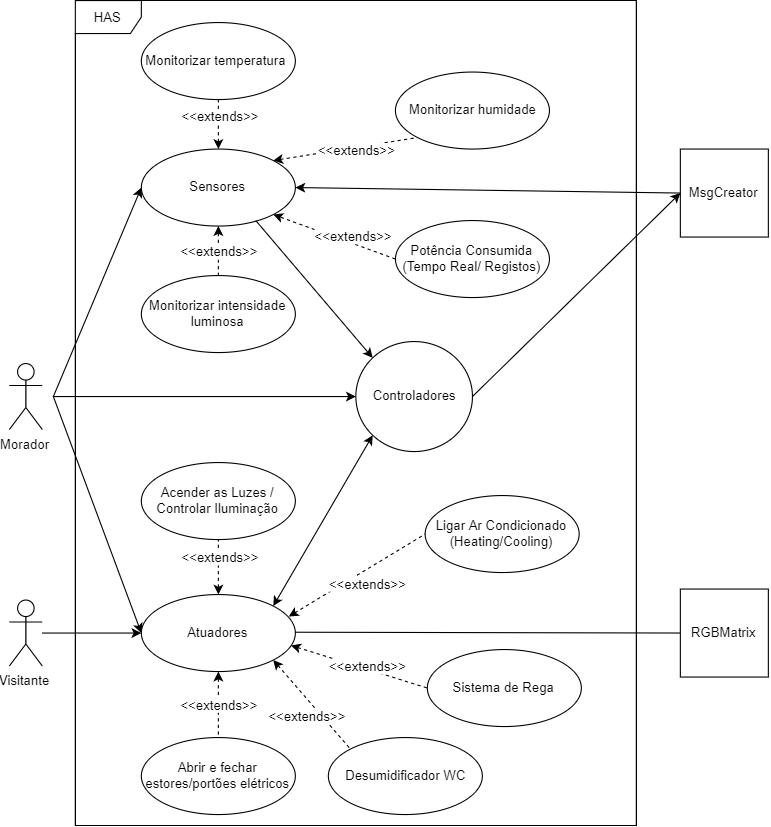

The diagram above was exported from draw.io. Its source (the exported page's mxGraphModel, read from the mxfile embedded in the PNG):
<mxGraphModel dx="1072" dy="792" grid="1" gridSize="10" guides="1" tooltips="1" connect="1" arrows="1" fold="1" page="1" pageScale="1" pageWidth="827" pageHeight="1169" math="0" shadow="0">
  <root>
    <mxCell id="QnJ-ZXo14EOz1wleeZsF-0" />
    <mxCell id="QnJ-ZXo14EOz1wleeZsF-1" parent="QnJ-ZXo14EOz1wleeZsF-0" />
    <mxCell id="xa1WHEnUFsf-o21ph8NK-0" value="Morador" style="shape=umlActor;verticalLabelPosition=bottom;labelBackgroundColor=#ffffff;verticalAlign=top;html=1;" parent="QnJ-ZXo14EOz1wleeZsF-1" vertex="1">
      <mxGeometry x="40" y="230" width="30" height="60" as="geometry" />
    </mxCell>
    <mxCell id="xa1WHEnUFsf-o21ph8NK-1" value="HAS" style="shape=umlFrame;whiteSpace=wrap;html=1;" parent="QnJ-ZXo14EOz1wleeZsF-1" vertex="1">
      <mxGeometry x="130" y="20" width="480" height="590" as="geometry" />
    </mxCell>
    <mxCell id="xa1WHEnUFsf-o21ph8NK-4" value="Monitorizar temperatura interior/ exterior da casa" style="ellipse;whiteSpace=wrap;html=1;" parent="QnJ-ZXo14EOz1wleeZsF-1" vertex="1">
      <mxGeometry x="380" y="30.5" width="140" height="70" as="geometry" />
    </mxCell>
    <mxCell id="xa1WHEnUFsf-o21ph8NK-5" value="Ligar Ar Condicionado (Heating/Cooling)" style="ellipse;whiteSpace=wrap;html=1;" parent="QnJ-ZXo14EOz1wleeZsF-1" vertex="1">
      <mxGeometry x="380" y="280" width="140" height="70" as="geometry" />
    </mxCell>
    <mxCell id="xa1WHEnUFsf-o21ph8NK-6" value="Acender as Luzes / Controlar Iluminação" style="ellipse;whiteSpace=wrap;html=1;" parent="QnJ-ZXo14EOz1wleeZsF-1" vertex="1">
      <mxGeometry x="380" y="190.5" width="140" height="70" as="geometry" />
    </mxCell>
    <mxCell id="xa1WHEnUFsf-o21ph8NK-7" value="Ver Potência Consumida (Tempo Real/ Registos)" style="ellipse;whiteSpace=wrap;html=1;" parent="QnJ-ZXo14EOz1wleeZsF-1" vertex="1">
      <mxGeometry x="380" y="110" width="140" height="70" as="geometry" />
    </mxCell>
    <mxCell id="xa1WHEnUFsf-o21ph8NK-13" value="" style="endArrow=open;endFill=1;endSize=12;html=1;entryX=0;entryY=0.5;entryDx=0;entryDy=0;exitX=1;exitY=0.5;exitDx=0;exitDy=0;" parent="QnJ-ZXo14EOz1wleeZsF-1" source="xa1WHEnUFsf-o21ph8NK-4" target="xa1WHEnUFsf-o21ph8NK-14" edge="1">
      <mxGeometry width="160" relative="1" as="geometry">
        <mxPoint x="420" y="109.99999999999989" as="sourcePoint" />
        <mxPoint x="620" y="200" as="targetPoint" />
        <Array as="points" />
      </mxGeometry>
    </mxCell>
    <mxCell id="xa1WHEnUFsf-o21ph8NK-14" value="Domótica" style="ellipse;shape=umlEntity;whiteSpace=wrap;html=1;" parent="QnJ-ZXo14EOz1wleeZsF-1" vertex="1">
      <mxGeometry x="670" y="220" width="80" height="80" as="geometry" />
    </mxCell>
    <mxCell id="xa1WHEnUFsf-o21ph8NK-15" value="" style="endArrow=open;endFill=1;endSize=12;html=1;entryX=0;entryY=0.5;entryDx=0;entryDy=0;exitX=1;exitY=0.5;exitDx=0;exitDy=0;" parent="QnJ-ZXo14EOz1wleeZsF-1" source="xa1WHEnUFsf-o21ph8NK-5" target="xa1WHEnUFsf-o21ph8NK-14" edge="1">
      <mxGeometry width="160" relative="1" as="geometry">
        <mxPoint x="420" y="179.9999999999999" as="sourcePoint" />
        <mxPoint x="620" y="269.9999999999999" as="targetPoint" />
        <Array as="points" />
      </mxGeometry>
    </mxCell>
    <mxCell id="xa1WHEnUFsf-o21ph8NK-16" value="" style="endArrow=open;endFill=1;endSize=12;html=1;entryX=0;entryY=0.5;entryDx=0;entryDy=0;exitX=1;exitY=0.5;exitDx=0;exitDy=0;" parent="QnJ-ZXo14EOz1wleeZsF-1" source="xa1WHEnUFsf-o21ph8NK-6" target="xa1WHEnUFsf-o21ph8NK-14" edge="1">
      <mxGeometry width="160" relative="1" as="geometry">
        <mxPoint x="420" y="269.9999999999999" as="sourcePoint" />
        <mxPoint x="610" y="319.9999999999999" as="targetPoint" />
      </mxGeometry>
    </mxCell>
    <mxCell id="xa1WHEnUFsf-o21ph8NK-17" value="" style="endArrow=open;endFill=1;endSize=12;html=1;entryX=0;entryY=0.5;entryDx=0;entryDy=0;exitX=1;exitY=0.5;exitDx=0;exitDy=0;" parent="QnJ-ZXo14EOz1wleeZsF-1" source="xa1WHEnUFsf-o21ph8NK-7" target="xa1WHEnUFsf-o21ph8NK-14" edge="1">
      <mxGeometry width="160" relative="1" as="geometry">
        <mxPoint x="420" y="369.9999999999999" as="sourcePoint" />
        <mxPoint x="610" y="329.9999999999999" as="targetPoint" />
      </mxGeometry>
    </mxCell>
    <mxCell id="xa1WHEnUFsf-o21ph8NK-18" value="Ligar/ Programar Eletrodomésticos" style="ellipse;whiteSpace=wrap;html=1;" parent="QnJ-ZXo14EOz1wleeZsF-1" vertex="1">
      <mxGeometry x="380" y="360.5" width="140" height="70" as="geometry" />
    </mxCell>
    <mxCell id="xa1WHEnUFsf-o21ph8NK-20" value="" style="endArrow=open;endFill=1;endSize=12;html=1;entryX=0;entryY=0.5;entryDx=0;entryDy=0;exitX=1;exitY=0.5;exitDx=0;exitDy=0;" parent="QnJ-ZXo14EOz1wleeZsF-1" source="xa1WHEnUFsf-o21ph8NK-18" target="xa1WHEnUFsf-o21ph8NK-14" edge="1">
      <mxGeometry width="160" relative="1" as="geometry">
        <mxPoint x="420" y="339.9966666666666" as="sourcePoint" />
        <mxPoint x="630" y="531.33" as="targetPoint" />
      </mxGeometry>
    </mxCell>
    <mxCell id="xa1WHEnUFsf-o21ph8NK-21" value="Desumidificador&amp;nbsp;WC" style="ellipse;whiteSpace=wrap;html=1;" parent="QnJ-ZXo14EOz1wleeZsF-1" vertex="1">
      <mxGeometry x="380" y="440.5" width="140" height="70" as="geometry" />
    </mxCell>
    <mxCell id="xa1WHEnUFsf-o21ph8NK-23" value="" style="endArrow=open;endFill=1;endSize=12;html=1;exitX=1;exitY=0.5;exitDx=0;exitDy=0;" parent="QnJ-ZXo14EOz1wleeZsF-1" source="xa1WHEnUFsf-o21ph8NK-21" edge="1">
      <mxGeometry width="160" relative="1" as="geometry">
        <mxPoint x="430" y="425" as="sourcePoint" />
        <mxPoint x="670" y="260" as="targetPoint" />
      </mxGeometry>
    </mxCell>
    <mxCell id="U5lWhAQjorouNd9huh2Y-1" value="Abrir e fechar estores/portões elétricos" style="ellipse;whiteSpace=wrap;html=1;" parent="QnJ-ZXo14EOz1wleeZsF-1" vertex="1">
      <mxGeometry x="380" y="529.5" width="140" height="70" as="geometry" />
    </mxCell>
    <mxCell id="U5lWhAQjorouNd9huh2Y-2" value="" style="endArrow=open;endFill=1;endSize=12;html=1;exitX=1;exitY=0.5;exitDx=0;exitDy=0;entryX=0;entryY=0.5;entryDx=0;entryDy=0;" parent="QnJ-ZXo14EOz1wleeZsF-1" source="U5lWhAQjorouNd9huh2Y-1" target="xa1WHEnUFsf-o21ph8NK-14" edge="1">
      <mxGeometry width="160" relative="1" as="geometry">
        <mxPoint x="420" y="585" as="sourcePoint" />
        <mxPoint x="620" y="350" as="targetPoint" />
      </mxGeometry>
    </mxCell>
    <mxCell id="U5lWhAQjorouNd9huh2Y-4" value="Visitante" style="shape=umlActor;verticalLabelPosition=bottom;labelBackgroundColor=#ffffff;verticalAlign=top;html=1;" parent="QnJ-ZXo14EOz1wleeZsF-1" vertex="1">
      <mxGeometry x="40" y="400" width="30" height="60" as="geometry" />
    </mxCell>
    <mxCell id="j4tsSZ2kB48K1uryZWuO-1" style="edgeStyle=orthogonalEdgeStyle;rounded=0;orthogonalLoop=1;jettySize=auto;html=1;exitX=1;exitY=0.5;exitDx=0;exitDy=0;entryX=0;entryY=0.5;entryDx=0;entryDy=0;" parent="QnJ-ZXo14EOz1wleeZsF-1" source="U5lWhAQjorouNd9huh2Y-11" target="xa1WHEnUFsf-o21ph8NK-5" edge="1">
      <mxGeometry relative="1" as="geometry" />
    </mxCell>
    <mxCell id="j4tsSZ2kB48K1uryZWuO-2" style="edgeStyle=orthogonalEdgeStyle;rounded=0;orthogonalLoop=1;jettySize=auto;html=1;exitX=1;exitY=0.5;exitDx=0;exitDy=0;entryX=0;entryY=0.5;entryDx=0;entryDy=0;" parent="QnJ-ZXo14EOz1wleeZsF-1" source="U5lWhAQjorouNd9huh2Y-11" target="xa1WHEnUFsf-o21ph8NK-6" edge="1">
      <mxGeometry relative="1" as="geometry" />
    </mxCell>
    <mxCell id="j4tsSZ2kB48K1uryZWuO-3" style="edgeStyle=orthogonalEdgeStyle;rounded=0;orthogonalLoop=1;jettySize=auto;html=1;exitX=1;exitY=0.5;exitDx=0;exitDy=0;entryX=0;entryY=0.5;entryDx=0;entryDy=0;" parent="QnJ-ZXo14EOz1wleeZsF-1" source="U5lWhAQjorouNd9huh2Y-11" target="xa1WHEnUFsf-o21ph8NK-18" edge="1">
      <mxGeometry relative="1" as="geometry" />
    </mxCell>
    <mxCell id="j4tsSZ2kB48K1uryZWuO-4" style="edgeStyle=orthogonalEdgeStyle;rounded=0;orthogonalLoop=1;jettySize=auto;html=1;exitX=1;exitY=0.5;exitDx=0;exitDy=0;entryX=0;entryY=0.5;entryDx=0;entryDy=0;" parent="QnJ-ZXo14EOz1wleeZsF-1" source="U5lWhAQjorouNd9huh2Y-11" target="U5lWhAQjorouNd9huh2Y-1" edge="1">
      <mxGeometry relative="1" as="geometry" />
    </mxCell>
    <mxCell id="j4tsSZ2kB48K1uryZWuO-6" style="edgeStyle=orthogonalEdgeStyle;rounded=0;orthogonalLoop=1;jettySize=auto;html=1;exitX=1;exitY=0.5;exitDx=0;exitDy=0;entryX=0;entryY=0.5;entryDx=0;entryDy=0;" parent="QnJ-ZXo14EOz1wleeZsF-1" source="U5lWhAQjorouNd9huh2Y-11" target="xa1WHEnUFsf-o21ph8NK-21" edge="1">
      <mxGeometry relative="1" as="geometry" />
    </mxCell>
    <mxCell id="U5lWhAQjorouNd9huh2Y-11" value="Atuadores" style="ellipse;whiteSpace=wrap;html=1;" parent="QnJ-ZXo14EOz1wleeZsF-1" vertex="1">
      <mxGeometry x="170" y="380" width="140" height="70" as="geometry" />
    </mxCell>
    <mxCell id="j4tsSZ2kB48K1uryZWuO-5" style="edgeStyle=orthogonalEdgeStyle;rounded=0;orthogonalLoop=1;jettySize=auto;html=1;exitX=1;exitY=0.5;exitDx=0;exitDy=0;entryX=0;entryY=0.5;entryDx=0;entryDy=0;" parent="QnJ-ZXo14EOz1wleeZsF-1" source="U5lWhAQjorouNd9huh2Y-12" target="xa1WHEnUFsf-o21ph8NK-18" edge="1">
      <mxGeometry relative="1" as="geometry" />
    </mxCell>
    <mxCell id="U5lWhAQjorouNd9huh2Y-12" value="Controladores" style="ellipse;whiteSpace=wrap;html=1;" parent="QnJ-ZXo14EOz1wleeZsF-1" vertex="1">
      <mxGeometry x="170" y="225" width="140" height="70" as="geometry" />
    </mxCell>
    <mxCell id="j4tsSZ2kB48K1uryZWuO-8" style="edgeStyle=orthogonalEdgeStyle;rounded=0;orthogonalLoop=1;jettySize=auto;html=1;exitX=1;exitY=0.5;exitDx=0;exitDy=0;" parent="QnJ-ZXo14EOz1wleeZsF-1" source="j4tsSZ2kB48K1uryZWuO-0" target="xa1WHEnUFsf-o21ph8NK-4" edge="1">
      <mxGeometry relative="1" as="geometry" />
    </mxCell>
    <mxCell id="j4tsSZ2kB48K1uryZWuO-9" style="edgeStyle=orthogonalEdgeStyle;rounded=0;orthogonalLoop=1;jettySize=auto;html=1;exitX=1;exitY=0.5;exitDx=0;exitDy=0;entryX=0;entryY=0.5;entryDx=0;entryDy=0;" parent="QnJ-ZXo14EOz1wleeZsF-1" source="j4tsSZ2kB48K1uryZWuO-0" target="xa1WHEnUFsf-o21ph8NK-7" edge="1">
      <mxGeometry relative="1" as="geometry" />
    </mxCell>
    <mxCell id="j4tsSZ2kB48K1uryZWuO-0" value="Monitorizadores" style="ellipse;whiteSpace=wrap;html=1;" parent="QnJ-ZXo14EOz1wleeZsF-1" vertex="1">
      <mxGeometry x="170" y="70" width="140" height="70" as="geometry" />
    </mxCell>
    <mxCell id="j4tsSZ2kB48K1uryZWuO-14" value="" style="endArrow=classic;html=1;entryX=0;entryY=0.671;entryDx=0;entryDy=0;entryPerimeter=0;" parent="QnJ-ZXo14EOz1wleeZsF-1" target="U5lWhAQjorouNd9huh2Y-11" edge="1">
      <mxGeometry width="50" height="50" relative="1" as="geometry">
        <mxPoint x="70" y="427" as="sourcePoint" />
        <mxPoint x="120" y="380.5" as="targetPoint" />
        <Array as="points">
          <mxPoint x="110" y="427" />
          <mxPoint x="150" y="427" />
        </Array>
      </mxGeometry>
    </mxCell>
    <mxCell id="j4tsSZ2kB48K1uryZWuO-15" value="" style="endArrow=classic;html=1;entryX=0;entryY=0.5;entryDx=0;entryDy=0;" parent="QnJ-ZXo14EOz1wleeZsF-1" target="j4tsSZ2kB48K1uryZWuO-0" edge="1">
      <mxGeometry width="50" height="50" relative="1" as="geometry">
        <mxPoint x="70" y="260.5" as="sourcePoint" />
        <mxPoint x="180" y="156.97000000000003" as="targetPoint" />
      </mxGeometry>
    </mxCell>
    <mxCell id="j4tsSZ2kB48K1uryZWuO-16" value="" style="endArrow=classic;html=1;entryX=0;entryY=0.5;entryDx=0;entryDy=0;" parent="QnJ-ZXo14EOz1wleeZsF-1" target="U5lWhAQjorouNd9huh2Y-11" edge="1">
      <mxGeometry width="50" height="50" relative="1" as="geometry">
        <mxPoint x="70" y="260" as="sourcePoint" />
        <mxPoint x="190" y="115" as="targetPoint" />
      </mxGeometry>
    </mxCell>
    <mxCell id="j4tsSZ2kB48K1uryZWuO-17" value="" style="endArrow=classic;html=1;entryX=0;entryY=0.5;entryDx=0;entryDy=0;" parent="QnJ-ZXo14EOz1wleeZsF-1" target="U5lWhAQjorouNd9huh2Y-12" edge="1">
      <mxGeometry width="50" height="50" relative="1" as="geometry">
        <mxPoint x="70" y="260" as="sourcePoint" />
        <mxPoint x="200" y="125" as="targetPoint" />
      </mxGeometry>
    </mxCell>
  </root>
</mxGraphModel>